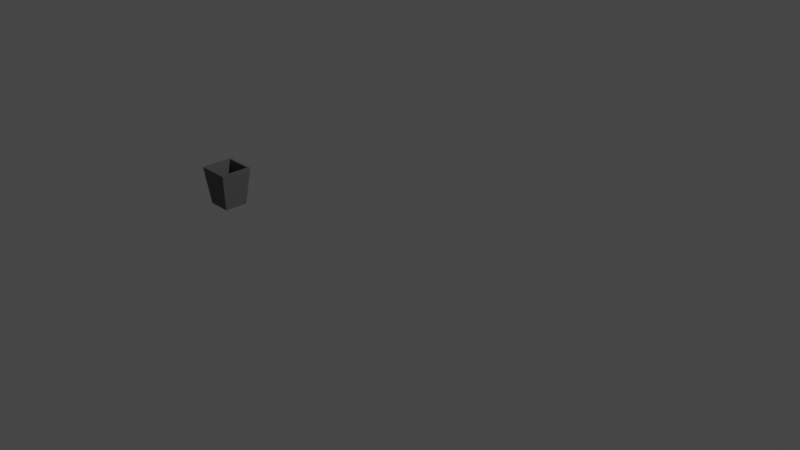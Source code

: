 # Source: bin-separated.blend  (saved by Blender 2.93.21; exported with 4.5.12 LTS)
import bpy
from mathutils import Matrix  # noqa: F401  (used for matrix-valued properties, if any)

bpy.ops.wm.read_factory_settings(use_empty=True)
scene = bpy.context.scene
scene.name = 'Scene'

# ---- collections
col_collection = bpy.data.collections.new('Collection'); scene.collection.children.link(col_collection)

# ---- materials (node trees are filled in below, after node groups)
mat_bin_grey = bpy.data.materials.new('bin-grey')
mat_bin_grey.use_transparent_shadow = False

# ---- material node trees
mat_bin_grey.use_nodes = True; mat_bin_grey.node_tree.nodes.clear()
_N = mat_bin_grey.node_tree.nodes; _L = mat_bin_grey.node_tree.links
n0 = _N.new('ShaderNodeOutputMaterial'); n0.name = 'Material Output'; n0.location = (300, 300)
n1 = _N.new('ShaderNodeBsdfPrincipled'); n1.name = 'Principled BSDF'; n1.location = (10, 300)
n1.distribution = 'GGX'
n1.subsurface_method = 'BURLEY'
n1.inputs[0].default_value = (0.1063, 0.1063, 0.1063, 1.0)
n1.inputs[3].default_value = 1.45
n1.inputs[27].default_value = (0.0, 0.0, 0.0, 1.0)
n1.inputs[28].default_value = 1.0
_L.new(n1.outputs[0], n0.inputs[0])
n0.is_active_output = True

# ---- world
world_world = bpy.data.worlds.new('World'); scene.world = world_world
world_world.use_nodes = True; world_world.node_tree.nodes.clear()
_N = world_world.node_tree.nodes; _L = world_world.node_tree.links
n0 = _N.new('ShaderNodeOutputWorld'); n0.name = 'World Output'; n0.location = (300, 300)
n1 = _N.new('ShaderNodeBackground'); n1.name = 'Background'; n1.location = (10, 300)
n1.inputs[0].default_value = (0.05088, 0.05088, 0.05088, 1.0)
_L.new(n1.outputs[0], n0.inputs[0])
n0.is_active_output = True
world_world.color = (0.05088, 0.05088, 0.05088)
world_world.use_sun_shadow = False
world_world.sun_shadow_jitter_overblur = 0.0

# ---- cameras
cam_camera = bpy.data.cameras.new('Camera')
cam_camera.clip_end = 100.0
cam_camera.ortho_scale = 7.314

# ---- lights
light_light = bpy.data.lights.new('Light', 'POINT')
light_light.transmission_factor = 0.0
light_light.energy = 1000.0
light_light.shadow_soft_size = 0.1
light_light.shadow_maximum_resolution = 0.006
light_light.use_absolute_resolution = True

# ---- meshes
me_cube_068 = bpy.data.meshes.new('Cube.068')
me_cube_068.from_pydata([(-0.7338, -0.7338, -1.0), (-0.7338, 0.7338, -1.0), (0.7338, -0.7338, -1.0), (0.7338, 0.7338, -1.0), (-0.5742, -0.5742, -0.8334), (-0.5742, 0.5742, -0.8334), (0.5742, 0.5742, -0.8334), (0.5742, -0.5742, -0.8334)], [], [(1, 3, 2, 0), (6, 5, 4, 7), (2, 3, 6, 7), (3, 1, 5, 6), (1, 0, 4, 5), (0, 2, 7, 4)])
_uv = me_cube_068.uv_layers.new(name='UVMap')
_uv.uv.foreach_set('vector', [0.125, 0.5, 0.375, 0.5, 0.375, 0.75, 0.125, 0.75, 0.625, 0.5, 0.875, 0.5, 0.875, 0.75, 0.625, 0.75, 0.375, 0.75, 0.375, 0.5, 0.625, 0.5, 0.625, 0.75, 0.375, 0.5, 0.125, 0.5, 0.875, 0.5, 0.625, 0.5, 0.125, 0.5, 0.125, 0.75, 0.875, 0.75, 0.875, 0.5, 0.125, 0.75, 0.375, 0.75, 0.625, 0.75, 0.875, 0.75])
me_cube_068.materials.append(mat_bin_grey)
me_cube_068.use_remesh_fix_poles = True
me_cube_068.use_remesh_preserve_attributes = False
me_cube_068.update()
me_cube_009 = bpy.data.meshes.new('Cube.009')
me_cube_009.from_pydata([(0.7338, -0.7338, -1.0), (1.0, -1.0, 1.0), (0.7338, 0.7338, -1.0), (1.0, 1.0, 1.0), (0.8607, 0.8607, 1.0), (0.8607, -0.8607, 1.0), (0.5742, 0.5742, -0.8334), (0.5742, -0.5742, -0.8334)], [], [(2, 3, 1, 0), (1, 3, 4, 5), (5, 4, 6, 7), (0, 1, 5, 7), (3, 2, 6, 4)])
_uv = me_cube_009.uv_layers.new(name='UVMap')
_uv.uv.foreach_set('vector', [0.375, 0.5, 0.625, 0.5, 0.625, 0.75, 0.375, 0.75, 0.625, 0.75, 0.625, 0.5, 0.625, 0.5, 0.625, 0.75, 0.625, 0.75, 0.625, 0.5, 0.625, 0.5, 0.625, 0.75, 0.375, 0.75, 0.625, 0.75, 0.625, 0.75, 0.625, 0.75, 0.625, 0.5, 0.375, 0.5, 0.625, 0.5, 0.625, 0.5])
me_cube_009.materials.append(mat_bin_grey)
me_cube_009.use_remesh_fix_poles = True
me_cube_009.use_remesh_preserve_attributes = False
me_cube_009.update()
me_cube_010 = bpy.data.meshes.new('Cube.010')
me_cube_010.from_pydata([(-0.7338, -0.7338, -1.0), (-1.0, -1.0, 1.0), (0.7338, -0.7338, -1.0), (1.0, -1.0, 1.0), (-0.8607, -0.8607, 1.0), (0.8607, -0.8607, 1.0), (-0.5742, -0.5742, -0.8334), (0.5742, -0.5742, -0.8334)], [], [(2, 3, 1, 0), (4, 5, 7, 6), (1, 3, 5, 4), (6, 0, 2, 7), (1, 4, 6, 0), (2, 7, 5, 3)])
_uv = me_cube_010.uv_layers.new(name='UVMap')
_uv.uv.foreach_set('vector', [0.375, 0.75, 0.625, 0.75, 0.625, 1.0, 0.375, 1.0, 0.625, 1.0, 0.625, 0.75, 0.625, 0.75, 0.625, 1.0, 0.625, 1.0, 0.625, 0.75, 0.625, 0.75, 0.625, 1.0, 0.0, 0.0, 0.0, 0.0, 0.0, 0.0, 0.0, 0.0, 0.625, 1.0, 0.625, 1.0, 0.625, 1.0, 0.0, 0.0, 0.0, 0.0, 0.0, 0.0, 0.625, 0.75, 0.625, 0.75])
me_cube_010.materials.append(mat_bin_grey)
me_cube_010.use_remesh_fix_poles = True
me_cube_010.use_remesh_preserve_attributes = False
me_cube_010.update()
me_cube_011 = bpy.data.meshes.new('Cube.011')
me_cube_011.from_pydata([(-0.7338, -0.7338, -1.0), (-1.0, -1.0, 1.0), (-0.7338, 0.7338, -1.0), (-1.0, 1.0, 1.0), (-0.8607, -0.8607, 1.0), (-0.8607, 0.8607, 1.0), (-0.5742, -0.5742, -0.8334), (-0.5742, 0.5742, -0.8334)], [], [(0, 1, 3, 2), (3, 1, 4, 5), (5, 4, 6, 7), (7, 2, 0, 6), (2, 3, 5, 7), (1, 0, 6, 4)])
_uv = me_cube_011.uv_layers.new(name='UVMap')
_uv.uv.foreach_set('vector', [0.375, 0.0, 0.625, 0.0, 0.625, 0.25, 0.375, 0.25, 0.625, 0.25, 0.625, 0.0, 0.625, 0.0, 0.625, 0.25, 0.625, 0.25, 0.625, 0.0, 0.625, 0.0, 0.625, 0.25, 0.0, 0.0, 0.0, 0.0, 0.0, 0.0, 0.0, 0.0, 0.0, 0.0, 0.625, 0.25, 0.625, 0.25, 0.0, 0.0, 0.625, 0.0, 0.0, 0.0, 0.625, 0.0, 0.625, 0.0])
me_cube_011.materials.append(mat_bin_grey)
me_cube_011.use_remesh_fix_poles = True
me_cube_011.use_remesh_preserve_attributes = False
me_cube_011.update()
me_cube_012 = bpy.data.meshes.new('Cube.012')
me_cube_012.from_pydata([(-0.7338, 0.7338, -1.0), (-1.0, 1.0, 1.0), (0.7338, 0.7338, -1.0), (1.0, 1.0, 1.0), (-0.8607, 0.8607, 1.0), (0.8607, 0.8607, 1.0), (-0.5742, 0.5742, -0.8334), (0.5742, 0.5742, -0.8334)], [], [(0, 1, 3, 2), (3, 1, 4, 5), (5, 4, 6, 7), (0, 6, 4, 1), (3, 5, 7, 2)])
_uv = me_cube_012.uv_layers.new(name='UVMap')
_uv.uv.foreach_set('vector', [0.375, 0.25, 0.625, 0.25, 0.625, 0.5, 0.375, 0.5, 0.625, 0.5, 0.625, 0.25, 0.625, 0.25, 0.625, 0.5, 0.625, 0.5, 0.625, 0.25, 0.625, 0.25, 0.625, 0.5, 0.375, 0.25, 0.625, 0.25, 0.625, 0.25, 0.625, 0.25, 0.625, 0.5, 0.625, 0.5, 0.625, 0.5, 0.375, 0.5])
me_cube_012.materials.append(mat_bin_grey)
me_cube_012.use_remesh_fix_poles = True
me_cube_012.use_remesh_preserve_attributes = False
me_cube_012.update()

# ---- objects
ob_light = bpy.data.objects.new('Light', light_light)
ob_camera = bpy.data.objects.new('Camera', cam_camera)
ob_cube_067 = bpy.data.objects.new('Cube.067', me_cube_068)
ob_cube_004 = bpy.data.objects.new('Cube.004', me_cube_009)
ob_cube_005 = bpy.data.objects.new('Cube.005', me_cube_010)
ob_cube_006 = bpy.data.objects.new('Cube.006', me_cube_011)
ob_cube_007 = bpy.data.objects.new('Cube.007', me_cube_012)

# ---- transforms, parenting, visibility, modifiers, constraints
ob_light.location = (4.076, 1.005, 5.904)
ob_light.rotation_euler = (0.6503, 0.05522, 1.866)
ob_light.lock_rotations_4d = False
ob_light.empty_display_type = 'ARROWS'
ob_light.color = (0.0, 0.0, 0.0, 0.0)
ob_light.lineart.crease_threshold = 0.0
ob_camera.location = (7.359, -6.926, 4.958)
ob_camera.rotation_euler = (1.109, 0.0, 0.8149)
ob_camera.lock_rotations_4d = False
ob_camera.empty_display_type = 'ARROWS'
ob_camera.color = (0.0, 0.0, 0.0, 0.0)
ob_camera.display_type = 'WIRE'
ob_camera.lineart.crease_threshold = 0.0
ob_cube_067.location = (-1.861, -0.7849, 0.0)
ob_cube_067.scale = (0.1798, 0.1798, 0.2117)
ob_cube_004.location = (-1.861, -0.7849, 0.0)
ob_cube_004.scale = (0.1798, 0.1798, 0.2117)
ob_cube_005.location = (-1.861, -0.7849, 0.0)
ob_cube_005.scale = (0.1798, 0.1798, 0.2117)
ob_cube_006.location = (-1.861, -0.7849, 0.0)
ob_cube_006.scale = (0.1798, 0.1798, 0.2117)
ob_cube_007.location = (-1.861, -0.7849, 0.0)
ob_cube_007.scale = (0.1798, 0.1798, 0.2117)

# ---- collection membership
col_collection.objects.link(ob_light)
col_collection.objects.link(ob_camera)
col_collection.objects.link(ob_cube_067)
col_collection.objects.link(ob_cube_004)
col_collection.objects.link(ob_cube_005)
col_collection.objects.link(ob_cube_006)
col_collection.objects.link(ob_cube_007)

# ---- scene / render settings (as saved in the file)
scene.camera = ob_camera
scene.frame_start = 1; scene.frame_end = 250; scene.frame_set(1)
scene.render.engine = 'BLENDER_EEVEE_NEXT'
scene.cycles.use_denoising = False
scene.cycles.samples = 128
scene.cycles.sampling_pattern = 'TABULATED_SOBOL'
scene.cycles.use_adaptive_sampling = False
scene.cycles.use_light_tree = False
scene.view_settings.view_transform = 'Filmic'
bpy.context.view_layer.update()
